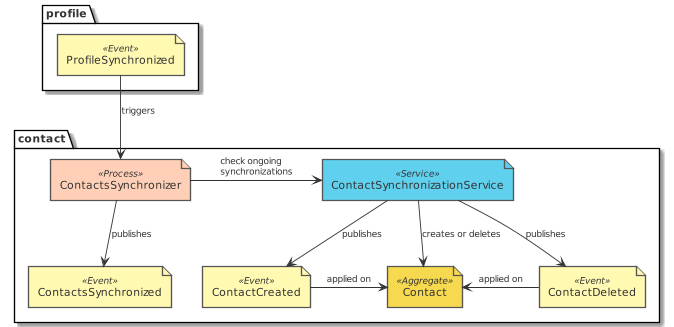

The diagram above was rendered by PlantUML. Its source (embedded in the PNG):
@startuml design_contact_eventstorming_contacts_synchronizer
!include common.puml
!include ../.gdiag/plantuml-libs/eventstorming/eventstorming-all.puml
package profile {
  event('ProfileSynchronized')
}
package contact {
  process('ContactsSynchronizer')
  service('ContactSynchronizationService')
  event('ContactDeleted')
  event('ContactCreated')
  event('ContactsSynchronized')
  aggregate('Contact')
}
ProfileSynchronized --> ContactsSynchronizer : triggers
ContactsSynchronizer -r-> ContactSynchronizationService : check ongoing synchronizations
ContactSynchronizationService --> ContactCreated : publishes
ContactSynchronizationService --> ContactDeleted : publishes
ContactsSynchronizer --> ContactsSynchronized : publishes
ContactSynchronizationService --> Contact : creates or deletes
ContactCreated -r-> Contact : applied on
ContactDeleted -l-> Contact : applied on

@enduml